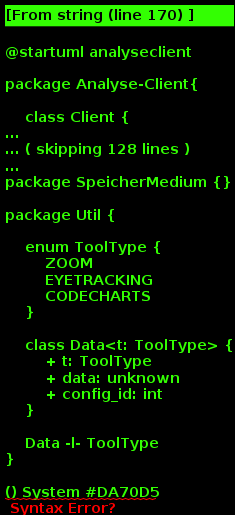

The diagram above was rendered by PlantUML. Its source (embedded in the PNG):
@startuml analyseclient

package Analyse-Client{

    class Client {
        - data: Util.Data
        - dataForComp: Util.Data
        - analyseTypes: AnalyseType[0..5]
        - analyzedData: String[*]
        - confHm: ConfigHeatmap
        - confDia: ConfigDiagramm
        __public methods__
        + getData(start: Date, end: Date, dataType: Util.ToolType): boolean
        + getDataForComp(start: Date, end: Date): boolean
        + setAnalyseTypes(selectedAnalyseTypes: AnalyseType[0..5]): boolean
        + getAnalyseTypes(): AnalyseType[0..5]
        + setConfigAnalyseHm(confHm: ConfigHeatmap)
        + setConfigAnalyseDia(confDia: ConfigDiagramm)
        + displayAnalyzedData(): void
        + export(): boolean
        + exportRaw(): boolean
        + analyseData(): void
    }

    abstract Analyse {
        - calcRelFreq(data: Util.Data): float[*][*]
        - createTimeTable(data: Util.Data): float[*][*]
    }

    class Heatmap {
        - heatmap: float[*][*]
        - data: Util.Data
        - confHm: ConfigHeatmap
        __public methods__
        + Heatmap(data: Util.Data, confHm: ConfigHeatmap) 
        + createHeatmap(): String
        {static} compHeatmaps(heatmap1: Heatmap, heatmap2: Heatmap): String
    }

    class Verlauf {
        - data: Util.Data
        __public method__
        + Verlauf(data: Util.Data)
        + createVerlauf(): String
        __private method__
        - drawDiagramm(diagrammData: float[*][*]): String
    }

    class Diagramm {
        - data: Util.Data
        - confDia: ConfigDiagramm
        __public methods__
        + Diagramm(data: Util.Data, confDia: ConfigDiagramm)
        + createRelFreqImgArea(): String
        + createViewTimeDistr(): String
        __private methods__
        - calcViewTimeDistr(timeTableData: float[*][*]): float[*]
        - drawDiagramm(diagrammData: float[*], type: DiagrammType): String
    }

    class ConfigDiagramm {
        - amountAreas: int
        - minTime: float
        - maxTime: float
        - stepsBetween: int
        __public methods__
        + setAmountAreas(amountAreas: int): boolean
        + getAmountAreas(): int
        + setNewTime(minTime: float, maxTime: float): boolean
        + getMinTime(): float
        + setStepsBetween(stepsBetween: int): boolean
        + getStepsBetween(): int
    }

    class ConfigHeatmap {
        - minColor: float[3]
        - maxColor: float[3]
        - grid: boolean
        - image: boolean
        - minDiff: float[3]
        - maxDiff: float[3]
        __public methods__
        + setMinColor(minColor: float[3]): boolean
        + getMinColor(): float[3]
        + setMaxColor(maxColor: float[3]): boolean
        + getMaxColor(): float[3]
        + setMinDiff(minDiff: float[3]): boolean
        + getMinDiff(): float[3]
        + setMaxDiff(maxDiff: float[3]): boolean
        + getMaxDiff(): float[3]
        + setGrid(grid: boolean): void
        + isGrid(): boolean
        + setImage(image: boolean): void
        + isImage(): boolean
    }

    enum DiagrammType {
        RELFRQIMGAREA
        VIEWTIMEDISTR 
    }

    enum AnalyseType {
        HEATMAP
        COMPHEATMAP
        VERLAUF
        RELFRQIMGAREA
        VIEWTIMEDISTR
    }

    class ClientGUI {
        - client: Client
        - exit: boolean
        __public method__
        + showClientGUI(): void
    }

    Analyse <|-u- Heatmap
    Analyse <|-u- Verlauf
    Analyse <|-u- Diagramm

    Client -d-> Heatmap
    Client -d-> Verlauf
    Client -d-> Diagramm
    Client -l- AnalyseType
    Client <-r- ClientGUI : < graphische Benutzeroberfläche
    Diagramm -- DiagrammType
    ConfigDiagramm -- Diagramm
    ConfigDiagramm -r- Client
    ConfigHeatmap -- Heatmap
    ConfigHeatmap -l- Client

}

package SpeicherMedium {}

package Util {

    enum ToolType {
        ZOOM
        EYETRACKING
        CODECHARTS
    }

    class Data<t: ToolType> {
        + t: ToolType
        + data: unknown
        + config_id: int
    }

    Data -l- ToolType
}

() System #DA70D5

Client -u- System: > save to
Client -u- SpeicherMedium : < gets Data

@enduml